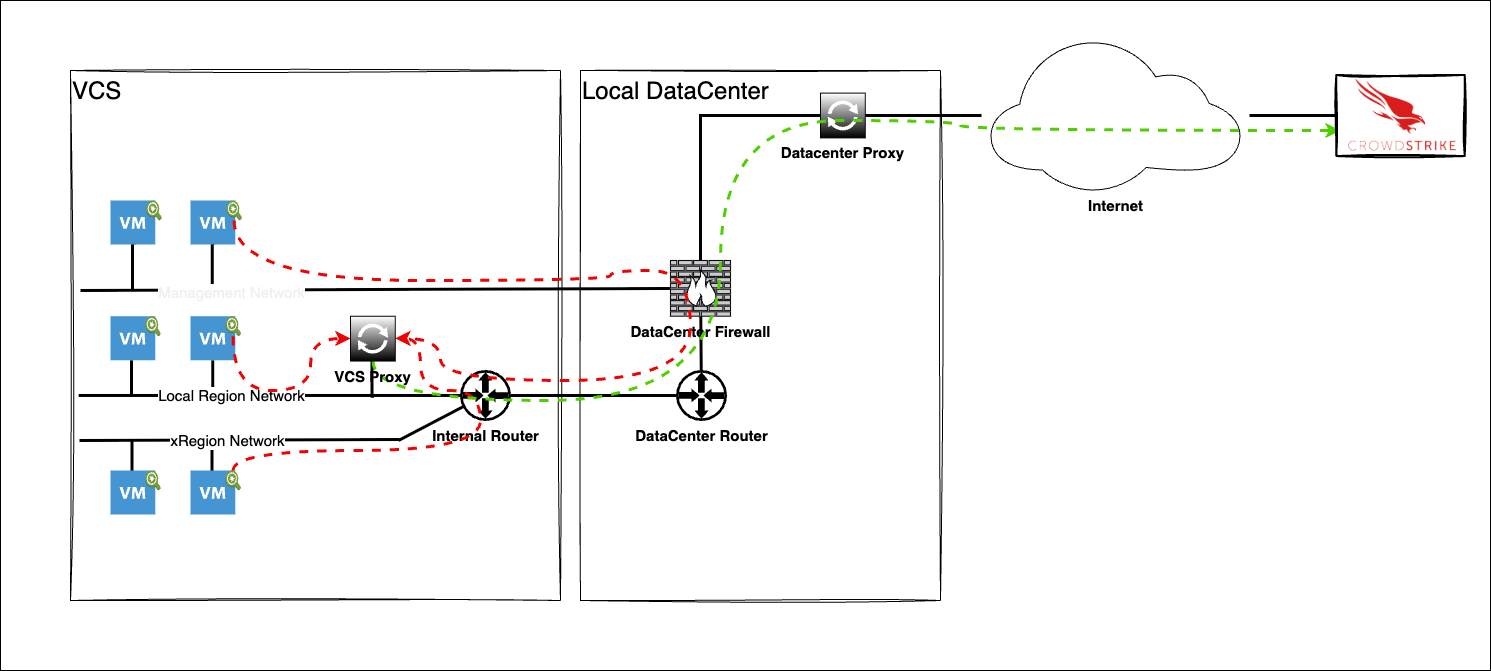

The diagram above was exported from draw.io. Its source (the exported page's mxGraphModel, read from the mxfile embedded in the PNG):
<mxGraphModel dx="2847" dy="832" grid="1" gridSize="10" guides="1" tooltips="1" connect="1" arrows="1" fold="1" page="1" pageScale="1" pageWidth="827" pageHeight="1169" math="0" shadow="0">
  <root>
    <mxCell id="0" />
    <mxCell id="1" parent="0" />
    <mxCell id="2" value="" style="rounded=0;whiteSpace=wrap;html=1;fillColor=#FFFFFF;" parent="1" vertex="1">
      <mxGeometry x="-840" y="450" width="1490" height="670" as="geometry" />
    </mxCell>
    <mxCell id="52" style="edgeStyle=orthogonalEdgeStyle;html=1;fontSize=11;fontColor=default;endArrow=none;rounded=0;strokeColor=#000000;endFill=0;strokeWidth=3;labelBorderColor=none;" parent="1" edge="1">
      <mxGeometry relative="1" as="geometry">
        <mxPoint x="-628.3" y="740" as="targetPoint" />
        <mxPoint x="-626.8944134078208" y="694" as="sourcePoint" />
        <Array as="points">
          <mxPoint x="-627.3" y="690" />
          <mxPoint x="-628.3" y="690" />
        </Array>
      </mxGeometry>
    </mxCell>
    <mxCell id="50" style="edgeStyle=orthogonalEdgeStyle;html=1;fontSize=11;fontColor=default;endArrow=none;rounded=0;strokeColor=#000000;endFill=0;strokeWidth=3;labelBorderColor=none;" parent="1" edge="1">
      <mxGeometry relative="1" as="geometry">
        <mxPoint x="-626.5999999999999" y="925.25" as="targetPoint" />
        <mxPoint x="-628.5944134078209" y="890" as="sourcePoint" />
        <Array as="points">
          <mxPoint x="-628.6" y="925.25" />
        </Array>
      </mxGeometry>
    </mxCell>
    <mxCell id="48" style="edgeStyle=orthogonalEdgeStyle;html=1;fontSize=11;fontColor=default;endArrow=none;rounded=0;strokeColor=#000000;endFill=0;strokeWidth=3;labelBorderColor=none;" parent="1" edge="1">
      <mxGeometry relative="1" as="geometry">
        <mxPoint x="-627.79" y="850" as="targetPoint" />
        <mxPoint x="-627.79" y="809.75" as="sourcePoint" />
      </mxGeometry>
    </mxCell>
    <mxCell id="38" value="Local DataCenter" style="rounded=0;whiteSpace=wrap;html=1;align=left;verticalAlign=top;fontSize=24;sketch=1;curveFitting=1;jiggle=2;strokeColor=#000000;fontFamily=Helvetica;fontColor=#000000;fillColor=none;" parent="1" vertex="1">
      <mxGeometry x="-260" y="520" width="360" height="530" as="geometry" />
    </mxCell>
    <mxCell id="3" value="VCS" style="rounded=0;whiteSpace=wrap;html=1;align=left;verticalAlign=top;fontSize=24;sketch=1;curveFitting=1;jiggle=2;strokeColor=#000000;fontFamily=Helvetica;fontColor=#000000;fillColor=none;" parent="1" vertex="1">
      <mxGeometry x="-770" y="520" width="490" height="530" as="geometry" />
    </mxCell>
    <mxCell id="28" style="edgeStyle=none;html=1;fontSize=11;endArrow=none;rounded=0;strokeColor=#000000;endFill=0;strokeWidth=3;labelBorderColor=none;" parent="1" source="11" target="27" edge="1">
      <mxGeometry relative="1" as="geometry" />
    </mxCell>
    <mxCell id="11" value="&lt;font color=&quot;#000000&quot; style=&quot;font-size: 15px;&quot;&gt;&lt;b style=&quot;&quot;&gt;Internal Router&lt;/b&gt;&lt;/font&gt;" style="sketch=0;pointerEvents=1;shadow=0;dashed=0;html=1;strokeColor=#000000;fillColor=#000000;aspect=fixed;labelPosition=center;verticalLabelPosition=bottom;verticalAlign=top;align=center;outlineConnect=0;shape=mxgraph.vvd.physical_upstream_router;fontFamily=Helvetica;fontSize=12;fontColor=default;gradientColor=none;" parent="1" vertex="1">
      <mxGeometry x="-380" y="820" width="50" height="50" as="geometry" />
    </mxCell>
    <mxCell id="14" style="edgeStyle=orthogonalEdgeStyle;rounded=0;orthogonalLoop=1;jettySize=auto;html=1;endArrow=none;endFill=0;strokeWidth=3;strokeColor=#000000;align=center;verticalAlign=middle;fontFamily=Helvetica;fontSize=11;fontColor=default;labelBackgroundColor=default;labelBorderColor=none;" parent="1" target="11" edge="1">
      <mxGeometry relative="1" as="geometry">
        <mxPoint x="-761.82" y="844.98" as="sourcePoint" />
        <mxPoint x="-438.99999999999983" y="844.99" as="targetPoint" />
      </mxGeometry>
    </mxCell>
    <mxCell id="17" value="Local Region Network" style="edgeLabel;html=1;align=center;verticalAlign=middle;resizable=0;points=[];fontSize=15;" parent="14" vertex="1" connectable="0">
      <mxGeometry x="0.6673" y="-2" relative="1" as="geometry">
        <mxPoint x="-166" y="-2" as="offset" />
      </mxGeometry>
    </mxCell>
    <mxCell id="19" style="edgeStyle=orthogonalEdgeStyle;rounded=0;orthogonalLoop=1;jettySize=auto;html=1;endArrow=none;endFill=0;strokeWidth=3;strokeColor=#000000;align=center;verticalAlign=middle;fontFamily=Helvetica;fontSize=11;fontColor=default;labelBackgroundColor=default;labelBorderColor=none;" parent="1" edge="1">
      <mxGeometry relative="1" as="geometry">
        <Array as="points">
          <mxPoint x="-441" y="890" />
        </Array>
        <mxPoint x="-761" y="890" as="sourcePoint" />
        <mxPoint x="-441" y="889" as="targetPoint" />
      </mxGeometry>
    </mxCell>
    <mxCell id="20" value="xRegion Network" style="edgeLabel;html=1;align=center;verticalAlign=middle;resizable=0;points=[];fontSize=15;" parent="19" vertex="1" connectable="0">
      <mxGeometry x="0.1021" relative="1" as="geometry">
        <mxPoint x="-28" as="offset" />
      </mxGeometry>
    </mxCell>
    <mxCell id="22" value="" style="endArrow=none;html=1;fontSize=11;rounded=0;strokeColor=#000000;endFill=0;strokeWidth=3;labelBorderColor=none;" parent="1" edge="1">
      <mxGeometry width="50" height="50" relative="1" as="geometry">
        <mxPoint x="-442" y="890" as="sourcePoint" />
        <mxPoint x="-377" y="856" as="targetPoint" />
        <Array as="points" />
      </mxGeometry>
    </mxCell>
    <mxCell id="24" value="" style="endArrow=none;html=1;fontSize=11;rounded=0;strokeColor=#000000;endFill=0;strokeWidth=3;labelBorderColor=none;" parent="1" target="26" edge="1">
      <mxGeometry width="50" height="50" relative="1" as="geometry">
        <mxPoint x="-760" y="740" as="sourcePoint" />
        <mxPoint x="-254" y="740" as="targetPoint" />
        <Array as="points" />
      </mxGeometry>
    </mxCell>
    <mxCell id="40" value="&lt;span style=&quot;color: rgb(240, 240, 240);&quot;&gt;Management Network&lt;/span&gt;" style="edgeLabel;html=1;align=center;verticalAlign=middle;resizable=0;points=[];fontSize=15;fontColor=#000000;" parent="24" vertex="1" connectable="0">
      <mxGeometry x="-0.3695" y="-2" relative="1" as="geometry">
        <mxPoint x="-36" as="offset" />
      </mxGeometry>
    </mxCell>
    <mxCell id="36" style="edgeStyle=orthogonalEdgeStyle;html=1;fontSize=11;fontColor=default;endArrow=none;rounded=0;strokeColor=#000000;endFill=0;strokeWidth=3;labelBorderColor=none;" parent="1" source="26" target="35" edge="1">
      <mxGeometry relative="1" as="geometry">
        <Array as="points">
          <mxPoint x="-140" y="565" />
        </Array>
      </mxGeometry>
    </mxCell>
    <mxCell id="26" value="&lt;font style=&quot;font-size: 15px;&quot;&gt;&lt;b style=&quot;&quot;&gt;&lt;font style=&quot;&quot; color=&quot;#000000&quot;&gt;DataCenter Firewall&lt;br&gt;&lt;/font&gt;&lt;/b&gt;&lt;br&gt;&lt;/font&gt;" style="fontColor=#0066CC;verticalAlign=top;verticalLabelPosition=bottom;labelPosition=center;align=center;html=1;outlineConnect=0;fillColor=#CCCCCC;strokeColor=#090B0F;gradientColor=none;gradientDirection=north;strokeWidth=2;shape=mxgraph.networks.firewall;" parent="1" vertex="1">
      <mxGeometry x="-170" y="710" width="60" height="55.75" as="geometry" />
    </mxCell>
    <mxCell id="29" style="edgeStyle=none;html=1;fontSize=11;endArrow=none;rounded=0;strokeColor=#000000;endFill=0;strokeWidth=3;labelBorderColor=none;" parent="1" source="27" target="26" edge="1">
      <mxGeometry relative="1" as="geometry" />
    </mxCell>
    <mxCell id="27" value="&lt;font color=&quot;#000000&quot; style=&quot;font-size: 15px;&quot;&gt;&lt;b style=&quot;&quot;&gt;DataCenter Router&lt;/b&gt;&lt;/font&gt;" style="sketch=0;pointerEvents=1;shadow=0;dashed=0;html=1;strokeColor=#000000;fillColor=#000000;aspect=fixed;labelPosition=center;verticalLabelPosition=bottom;verticalAlign=top;align=center;outlineConnect=0;shape=mxgraph.vvd.physical_upstream_router;fontFamily=Helvetica;fontSize=12;fontColor=default;gradientColor=none;" parent="1" vertex="1">
      <mxGeometry x="-164" y="820" width="50" height="50" as="geometry" />
    </mxCell>
    <mxCell id="77" style="edgeStyle=orthogonalEdgeStyle;curved=1;sketch=0;html=1;strokeColor=#000000;strokeWidth=3;fontSize=11;fontColor=default;endArrow=none;rounded=0;endFill=0;labelBorderColor=none;" parent="1" source="34" target="75" edge="1">
      <mxGeometry relative="1" as="geometry">
        <Array as="points">
          <mxPoint x="440" y="565" />
          <mxPoint x="440" y="565" />
        </Array>
      </mxGeometry>
    </mxCell>
    <mxCell id="34" value="&lt;font color=&quot;#000000&quot;&gt;&lt;b&gt;Internet&lt;/b&gt;&lt;/font&gt;" style="points=[[0,0.64,0],[0.2,0.15,0],[0.4,0.01,0],[0.79,0.25,0],[1,0.65,0],[0.8,0.86,0],[0.41,1,0],[0.16,0.86,0]];verticalLabelPosition=bottom;html=1;verticalAlign=top;aspect=fixed;align=center;pointerEvents=1;shape=mxgraph.cisco19.cloud;fillColor=#000000;strokeColor=none;fontSize=15;strokeWidth=13;perimeterSpacing=9;shadow=0;fillStyle=solid;gradientColor=none;" parent="1" vertex="1">
      <mxGeometry x="150" y="490" width="250" height="150" as="geometry" />
    </mxCell>
    <mxCell id="37" style="edgeStyle=orthogonalEdgeStyle;html=1;fontSize=11;fontColor=default;endArrow=none;rounded=0;strokeColor=#000000;endFill=0;strokeWidth=3;labelBorderColor=none;" parent="1" source="35" target="34" edge="1">
      <mxGeometry relative="1" as="geometry" />
    </mxCell>
    <mxCell id="35" value="&lt;span style=&quot;font-size: 15px;&quot;&gt;&lt;b style=&quot;&quot;&gt;&lt;font style=&quot;&quot; color=&quot;#000000&quot;&gt;Datacenter Proxy&lt;/font&gt;&lt;/b&gt;&lt;/span&gt;" style="pointerEvents=1;shadow=0;dashed=0;html=1;labelPosition=center;verticalLabelPosition=bottom;verticalAlign=top;align=center;outlineConnect=0;shape=mxgraph.veeam.2d.proxy;fillColor=#FFFFFF;gradientColor=#000000;" parent="1" vertex="1">
      <mxGeometry x="-20" y="542.6" width="44.8" height="44.8" as="geometry" />
    </mxCell>
    <mxCell id="42" value="" style="shadow=0;dashed=0;html=1;strokeColor=none;fillColor=#4495D1;labelPosition=center;verticalLabelPosition=bottom;verticalAlign=top;align=center;outlineConnect=0;shape=mxgraph.veeam.2d.virtual_machine;labelBackgroundColor=none;sketch=0;fillStyle=solid;strokeWidth=13;fontSize=15;fontColor=#000000;" parent="1" vertex="1">
      <mxGeometry x="-650" y="650" width="44.8" height="44" as="geometry" />
    </mxCell>
    <mxCell id="47" style="edgeStyle=orthogonalEdgeStyle;html=1;fontSize=11;fontColor=default;endArrow=none;rounded=0;strokeColor=#000000;endFill=0;strokeWidth=3;labelBorderColor=none;" parent="1" edge="1">
      <mxGeometry relative="1" as="geometry">
        <mxPoint x="-707" y="845" as="targetPoint" />
        <mxPoint x="-708.994413407821" y="809.75" as="sourcePoint" />
        <Array as="points">
          <mxPoint x="-709" y="845" />
        </Array>
      </mxGeometry>
    </mxCell>
    <mxCell id="43" value="" style="shadow=0;dashed=0;html=1;strokeColor=none;fillColor=#4495D1;labelPosition=center;verticalLabelPosition=bottom;verticalAlign=top;align=center;outlineConnect=0;shape=mxgraph.veeam.2d.virtual_machine;labelBackgroundColor=none;sketch=0;fillStyle=solid;strokeWidth=13;fontSize=15;fontColor=#000000;" parent="1" vertex="1">
      <mxGeometry x="-730" y="765.75" width="44.8" height="44" as="geometry" />
    </mxCell>
    <mxCell id="44" value="" style="shadow=0;dashed=0;html=1;strokeColor=none;fillColor=#4495D1;labelPosition=center;verticalLabelPosition=bottom;verticalAlign=top;align=center;outlineConnect=0;shape=mxgraph.veeam.2d.virtual_machine;labelBackgroundColor=none;sketch=0;fillStyle=solid;strokeWidth=13;fontSize=15;fontColor=#000000;" parent="1" vertex="1">
      <mxGeometry x="-650" y="765.75" width="44.8" height="44" as="geometry" />
    </mxCell>
    <mxCell id="46" value="" style="shadow=0;dashed=0;html=1;strokeColor=none;fillColor=#4495D1;labelPosition=center;verticalLabelPosition=bottom;verticalAlign=top;align=center;outlineConnect=0;shape=mxgraph.veeam.2d.virtual_machine;labelBackgroundColor=none;sketch=0;fillStyle=solid;strokeWidth=13;fontSize=15;fontColor=#000000;" parent="1" vertex="1">
      <mxGeometry x="-650" y="920" width="44.8" height="44" as="geometry" />
    </mxCell>
    <mxCell id="49" style="edgeStyle=orthogonalEdgeStyle;html=1;fontSize=11;fontColor=default;endArrow=none;rounded=0;strokeColor=#000000;endFill=0;strokeWidth=3;labelBorderColor=none;" parent="1" edge="1">
      <mxGeometry relative="1" as="geometry">
        <mxPoint x="-706.6" y="925.25" as="targetPoint" />
        <mxPoint x="-708.594413407821" y="890" as="sourcePoint" />
        <Array as="points">
          <mxPoint x="-708.6" y="925.25" />
        </Array>
      </mxGeometry>
    </mxCell>
    <mxCell id="45" value="" style="shadow=0;dashed=0;html=1;strokeColor=none;fillColor=#4495D1;labelPosition=center;verticalLabelPosition=bottom;verticalAlign=top;align=center;outlineConnect=0;shape=mxgraph.veeam.2d.virtual_machine;labelBackgroundColor=none;sketch=0;fillStyle=solid;strokeWidth=13;fontSize=15;fontColor=#000000;" parent="1" vertex="1">
      <mxGeometry x="-730" y="920" width="44.8" height="44" as="geometry" />
    </mxCell>
    <mxCell id="51" style="edgeStyle=orthogonalEdgeStyle;html=1;fontSize=11;fontColor=default;endArrow=none;rounded=0;strokeColor=#000000;endFill=0;strokeWidth=3;labelBorderColor=none;" parent="1" edge="1">
      <mxGeometry relative="1" as="geometry">
        <mxPoint x="-708" y="740" as="targetPoint" />
        <mxPoint x="-706.5944134078209" y="694" as="sourcePoint" />
        <Array as="points">
          <mxPoint x="-707" y="690" />
          <mxPoint x="-708" y="690" />
        </Array>
      </mxGeometry>
    </mxCell>
    <mxCell id="41" value="" style="shadow=0;dashed=0;html=1;strokeColor=none;fillColor=#4495D1;labelPosition=center;verticalLabelPosition=bottom;verticalAlign=top;align=center;outlineConnect=0;shape=mxgraph.veeam.2d.virtual_machine;labelBackgroundColor=none;sketch=0;fillStyle=solid;strokeWidth=13;fontSize=15;fontColor=#000000;" parent="1" vertex="1">
      <mxGeometry x="-730" y="650" width="44.8" height="44" as="geometry" />
    </mxCell>
    <mxCell id="54" style="edgeStyle=orthogonalEdgeStyle;html=1;fontSize=11;fontColor=default;endArrow=none;rounded=0;strokeColor=#000000;endFill=0;strokeWidth=3;labelBorderColor=none;" parent="1" edge="1">
      <mxGeometry relative="1" as="geometry">
        <mxPoint x="-466.6" y="845.8" as="targetPoint" />
        <mxPoint x="-468.594413407821" y="810.55" as="sourcePoint" />
        <Array as="points">
          <mxPoint x="-468.6" y="845.8" />
        </Array>
      </mxGeometry>
    </mxCell>
    <mxCell id="55" value="&lt;b&gt;CROWDSTRIKE Servers&lt;/b&gt;" style="rounded=0;whiteSpace=wrap;html=1;shadow=0;labelBackgroundColor=none;sketch=0;fillStyle=solid;strokeColor=#000000;strokeWidth=2;fontSize=15;fontColor=#000000;fillColor=none;gradientColor=none;" parent="1" vertex="1">
      <mxGeometry x="500" y="534.4" width="120" height="60" as="geometry" />
    </mxCell>
    <mxCell id="57" value="" style="outlineConnect=0;dashed=0;verticalLabelPosition=bottom;verticalAlign=top;align=center;html=1;shape=mxgraph.aws3.agent;fillColor=#759C3E;gradientColor=none;shadow=0;labelBackgroundColor=none;sketch=0;fillStyle=solid;strokeColor=#000000;strokeWidth=2;fontSize=15;fontColor=#000000;" parent="1" vertex="1">
      <mxGeometry x="-694.2" y="650" width="15.2" height="20" as="geometry" />
    </mxCell>
    <mxCell id="70" style="edgeStyle=orthogonalEdgeStyle;curved=1;sketch=0;html=1;dashed=1;strokeColor=#F00202;strokeWidth=3;fontSize=15;fontColor=#000000;flowAnimation=1;" parent="1" source="58" target="53" edge="1">
      <mxGeometry relative="1" as="geometry">
        <Array as="points">
          <mxPoint x="-606" y="730" />
          <mxPoint x="-230" y="730" />
          <mxPoint x="-230" y="720" />
          <mxPoint x="-150" y="720" />
          <mxPoint x="-150" y="830" />
          <mxPoint x="-400" y="830" />
          <mxPoint x="-400" y="788" />
        </Array>
      </mxGeometry>
    </mxCell>
    <mxCell id="58" value="" style="outlineConnect=0;dashed=0;verticalLabelPosition=bottom;verticalAlign=top;align=center;html=1;shape=mxgraph.aws3.agent;fillColor=#759C3E;gradientColor=none;shadow=0;labelBackgroundColor=none;sketch=0;fillStyle=solid;strokeColor=#000000;strokeWidth=2;fontSize=15;fontColor=#000000;" parent="1" vertex="1">
      <mxGeometry x="-614" y="650" width="15.2" height="20" as="geometry" />
    </mxCell>
    <mxCell id="60" value="" style="outlineConnect=0;dashed=0;verticalLabelPosition=bottom;verticalAlign=top;align=center;html=1;shape=mxgraph.aws3.agent;fillColor=#759C3E;gradientColor=none;shadow=0;labelBackgroundColor=none;sketch=0;fillStyle=solid;strokeColor=#000000;strokeWidth=2;fontSize=15;fontColor=#000000;" parent="1" vertex="1">
      <mxGeometry x="-695.2" y="765.75" width="15.2" height="20" as="geometry" />
    </mxCell>
    <mxCell id="71" style="edgeStyle=orthogonalEdgeStyle;curved=1;sketch=0;html=1;dashed=1;strokeColor=#F00202;strokeWidth=3;fontSize=15;fontColor=#000000;flowAnimation=1;" parent="1" source="61" target="53" edge="1">
      <mxGeometry relative="1" as="geometry">
        <Array as="points">
          <mxPoint x="-607" y="840" />
          <mxPoint x="-530" y="840" />
          <mxPoint x="-530" y="788" />
        </Array>
      </mxGeometry>
    </mxCell>
    <mxCell id="61" value="" style="outlineConnect=0;dashed=0;verticalLabelPosition=bottom;verticalAlign=top;align=center;html=1;shape=mxgraph.aws3.agent;fillColor=#759C3E;gradientColor=none;shadow=0;labelBackgroundColor=none;sketch=0;fillStyle=solid;strokeColor=#000000;strokeWidth=2;fontSize=15;fontColor=#000000;" parent="1" vertex="1">
      <mxGeometry x="-615" y="765.75" width="15.2" height="20" as="geometry" />
    </mxCell>
    <mxCell id="62" value="" style="outlineConnect=0;dashed=0;verticalLabelPosition=bottom;verticalAlign=top;align=center;html=1;shape=mxgraph.aws3.agent;fillColor=#759C3E;gradientColor=none;shadow=0;labelBackgroundColor=none;sketch=0;fillStyle=solid;strokeColor=#000000;strokeWidth=2;fontSize=15;fontColor=#000000;" parent="1" vertex="1">
      <mxGeometry x="-695.2" y="920" width="15.2" height="20" as="geometry" />
    </mxCell>
    <mxCell id="72" style="edgeStyle=orthogonalEdgeStyle;curved=1;sketch=0;html=1;dashed=1;strokeColor=#F00202;strokeWidth=3;fontSize=15;fontColor=#000000;flowAnimation=1;" parent="1" source="63" target="53" edge="1">
      <mxGeometry relative="1" as="geometry">
        <Array as="points">
          <mxPoint x="-607" y="900" />
          <mxPoint x="-360" y="900" />
          <mxPoint x="-360" y="840" />
          <mxPoint x="-420" y="840" />
          <mxPoint x="-420" y="788" />
        </Array>
      </mxGeometry>
    </mxCell>
    <mxCell id="63" value="" style="outlineConnect=0;dashed=0;verticalLabelPosition=bottom;verticalAlign=top;align=center;html=1;shape=mxgraph.aws3.agent;fillColor=#759C3E;gradientColor=none;shadow=0;labelBackgroundColor=none;sketch=0;fillStyle=solid;strokeColor=#000000;strokeWidth=2;fontSize=15;fontColor=#000000;" parent="1" vertex="1">
      <mxGeometry x="-615" y="920" width="15.2" height="20" as="geometry" />
    </mxCell>
    <mxCell id="73" style="edgeStyle=orthogonalEdgeStyle;curved=1;sketch=0;html=1;dashed=1;strokeColor=#4FCF00;strokeWidth=3;fontSize=15;fontColor=#000000;fillColor=#60a917;flowAnimation=1;" parent="1" source="53" target="55" edge="1">
      <mxGeometry relative="1" as="geometry">
        <Array as="points">
          <mxPoint x="-468" y="850" />
          <mxPoint x="-120" y="850" />
          <mxPoint x="-120" y="570" />
          <mxPoint x="120" y="570" />
          <mxPoint x="120" y="580" />
        </Array>
      </mxGeometry>
    </mxCell>
    <mxCell id="53" value="&lt;span style=&quot;font-size: 15px;&quot;&gt;&lt;b style=&quot;&quot;&gt;&lt;font style=&quot;&quot; color=&quot;#000000&quot;&gt;VCS Proxy&lt;/font&gt;&lt;/b&gt;&lt;/span&gt;" style="pointerEvents=1;shadow=0;dashed=0;html=1;labelPosition=center;verticalLabelPosition=bottom;verticalAlign=top;align=center;outlineConnect=0;shape=mxgraph.veeam.2d.proxy;fillColor=#FFFFFF;gradientColor=#000000;" parent="1" vertex="1">
      <mxGeometry x="-490" y="765.75" width="44.8" height="44.8" as="geometry" />
    </mxCell>
    <mxCell id="75" value="" style="shape=image;verticalLabelPosition=bottom;labelBackgroundColor=default;verticalAlign=top;aspect=fixed;imageAspect=0;image=data:image/png,(base64 omitted: 60592 chars);imageBorder=#000000;strokeWidth=2;sketch=1;curveFitting=1;jiggle=2;" parent="1" vertex="1">
      <mxGeometry x="495.79" y="524.42" width="128.42" height="81.16" as="geometry" />
    </mxCell>
  </root>
</mxGraphModel>